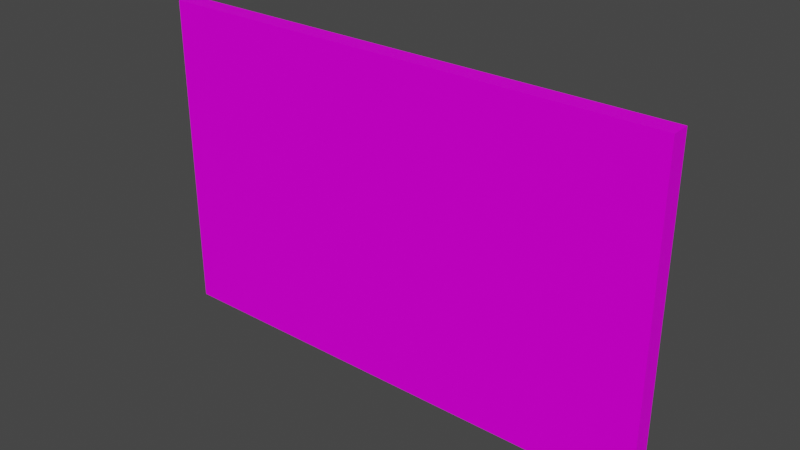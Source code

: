 # Source: Television01a.blend  (saved by Blender 4.2.66; exported with 4.5.12 LTS)
import bpy
from mathutils import Matrix  # noqa: F401  (used for matrix-valued properties, if any)

bpy.ops.wm.read_factory_settings(use_empty=True)
scene = bpy.context.scene
scene.name = 'Scene'

# ---- collections
col_collection = bpy.data.collections.new('Collection'); scene.collection.children.link(col_collection)

# ---- images (referenced by path relative to the original .blend; pixels are not part of the script)
import os
ASSET_DIR = os.environ.get("B2B_ASSET_DIR", "")  # directory of the original .blend (textures are referenced by path, not embedded)
HERE = os.path.dirname(os.path.abspath(__file__))  # packed textures are extracted next to this script under _unpacked/

def load_image(name, relpath, width, height, colorspace="sRGB"):
    """Load a texture the original file referenced (path relative to the .blend, or extracted next to this script)."""
    p = next((c for c in (os.path.join(HERE, relpath), os.path.join(ASSET_DIR, relpath)) if relpath and os.path.exists(c)), "")
    if p:
        img = bpy.data.images.load(p, check_existing=True)
        img.name = name
    else:  # same state as the original file: an image datablock whose file is absent (Cycles renders it pink)
        img = bpy.data.images.new(name, width, height)
        img.source = "FILE"
        img.filepath = "//" + (relpath or name)
    img.colorspace_settings.name = colorspace
    return img
img_television01_a_png = load_image('Television01_a.png', 'Television01_a.png', 1024, 1024, 'sRGB')

# ---- materials (node trees are filled in below, after node groups)
mat_primary = bpy.data.materials.new('Primary')
mat_primary.alpha_threshold = 0.0
mat_primary.use_transparent_shadow = False
mat_primary.roughness = 0.5
mat_primary.line_color = (0.0, 0.0, 0.0, 1.0)

# ---- material node trees
mat_primary.use_nodes = True; mat_primary.node_tree.nodes.clear()
_N = mat_primary.node_tree.nodes; _L = mat_primary.node_tree.links
n0 = _N.new('ShaderNodeOutputMaterial'); n0.name = 'Material Output'; n0.location = (300, 300)
n1 = _N.new('ShaderNodeBsdfPrincipled'); n1.name = 'Principled BSDF'; n1.location = (10, 300)
n1.distribution = 'GGX'
n1.subsurface_method = 'RANDOM_WALK_SKIN'
n1.inputs[3].default_value = 1.45
n1.inputs[13].default_value = 0.05
n1.inputs[27].default_value = (0.0, 0.0, 0.0, 1.0)
n1.inputs[28].default_value = 1.0
n2 = _N.new('ShaderNodeTexImage'); n2.name = 'Image Texture'; n2.location = (-280, 280)
n2.image = img_television01_a_png
n2.interpolation = 'Closest'
_L.new(n1.outputs[0], n0.inputs[0])
_L.new(n2.outputs[0], n1.inputs[0])
n0.is_active_output = True

# ---- world
world_world = bpy.data.worlds.new('World'); scene.world = world_world
world_world.use_nodes = True; world_world.node_tree.nodes.clear()
_N = world_world.node_tree.nodes; _L = world_world.node_tree.links
n0 = _N.new('ShaderNodeOutputWorld'); n0.name = 'World Output'; n0.location = (300, 300)
n1 = _N.new('ShaderNodeBackground'); n1.name = 'Background'; n1.location = (10, 300)
n1.inputs[0].default_value = (0.05088, 0.05088, 0.05088, 1.0)
_L.new(n1.outputs[0], n0.inputs[0])
n0.is_active_output = True
world_world.color = (0.05088, 0.05088, 0.05088)
world_world.use_sun_shadow = False
world_world.sun_shadow_jitter_overblur = 0.0

# ---- meshes
me_cube = bpy.data.meshes.new('Cube')
me_cube.from_pydata([(1.0, 0.005, 1.25), (1.0, 0.005, 0.0), (1.0, -0.0675, 1.25), (1.0, -0.0675, 0.0), (-1.0, 0.005, 1.25), (-1.0, 0.005, 0.0), (-1.0, -0.0675, 1.25), (-1.0, -0.0675, 0.0), (0.821, 0.005, 1.093), (0.821, 0.005, 0.07998), (-0.821, 0.005, 1.093), (-0.821, 0.005, 0.07998), (0.693, 0.06425, 0.9996), (0.693, 0.06425, 0.1547), (-0.693, 0.06425, 0.9996), (-0.693, 0.06425, 0.1547)], [], [(0, 4, 6, 2), (3, 2, 6, 7), (7, 6, 4, 5), (5, 1, 3, 7), (1, 0, 2, 3), (5, 4, 0, 1), (11, 9, 8, 10), (15, 14, 12, 13), (10, 8, 12, 14), (8, 9, 13, 12), (11, 10, 14, 15), (9, 11, 15, 13)])
_uv = me_cube.uv_layers.new(name='UVMap')
_uv.uv.foreach_set('vector', [0.0, 0.5312, 0.9412, 0.5312, 0.9412, 0.5063, 0.0, 0.5063, 0.9412, 0.5, 0.9412, 1.0, 0.0, 1.0, 0.0, 0.5, 0.9338, 0.5, 0.9338, 1.0, 0.9044, 1.0, 0.9044, 0.5, 0.9412, 1.0, 0.0, 1.0, 0.0, 0.975, 0.9412, 0.975, 0.0, 0.5, 0.0, 1.0, 0.02941, 1.0, 0.02941, 0.5, 0.9265, 0.0, 0.9265, 0.5, 0.0, 0.5, 0.0, 0.0, 0.375, 0.25, 0.375, 0.5, 0.625, 0.5, 0.625, 0.25, 0.7647, 0.075, 0.7647, 0.425, 0.1691, 0.425, 0.1691, 0.075, 0.8162, 0.4688, 0.1103, 0.4688, 0.1691, 0.425, 0.7647, 0.425, 0.1103, 0.4688, 0.1103, 0.03125, 0.1691, 0.075, 0.1691, 0.425, 0.8162, 0.03125, 0.8162, 0.4688, 0.7647, 0.425, 0.7647, 0.075, 0.1103, 0.03125, 0.8162, 0.03125, 0.7647, 0.075, 0.1691, 0.075])
me_cube.materials.append(mat_primary)
me_cube.use_mirror_vertex_groups = False
me_cube.update()

# ---- objects
ob_television01a = bpy.data.objects.new('Television01a', me_cube)

# ---- transforms, parenting, visibility, modifiers, constraints
ob_television01a.location = (0.0, 0.0, 0.0)
ob_television01a.lock_rotations_4d = False
ob_television01a.empty_display_type = 'ARROWS'
ob_television01a.lineart.crease_threshold = 0.0

# ---- collection membership
col_collection.objects.link(ob_television01a)

# ---- scene / render settings (as saved in the file)
scene.frame_start = 1; scene.frame_end = 250; scene.frame_set(1)
scene.render.engine = 'BLENDER_EEVEE_NEXT'
scene.cycles.sampling_pattern = 'TABULATED_SOBOL'
scene.view_settings.view_transform = 'Filmic'
bpy.context.view_layer.update()

# ---- added for rendering (the .blend has no active camera and no usable light): camera, sun
cam_auto = bpy.data.cameras.new('AutoCamera')
cam_auto.lens = 50.0
cam_auto.sensor_width = 36.0
cam_auto.clip_end = 1000.0
ob_auto_camera = bpy.data.objects.new('AutoCamera', cam_auto)
scene.collection.objects.link(ob_auto_camera)
ob_auto_camera.location = (2.18554, -2.62427, 2.37343)
ob_auto_camera.rotation_euler = (1.09748, -7.21219e-08, 0.694738)
scene.camera = ob_auto_camera
light_auto_sun = bpy.data.lights.new('AutoSun', 'SUN')
light_auto_sun.energy = 3.0
light_auto_sun.angle = 0.0523599
ob_auto_sun = bpy.data.objects.new('AutoSun', light_auto_sun)
scene.collection.objects.link(ob_auto_sun)
ob_auto_sun.rotation_euler = (0.872665, 0.174533, 0.523599)
bpy.context.view_layer.update()
